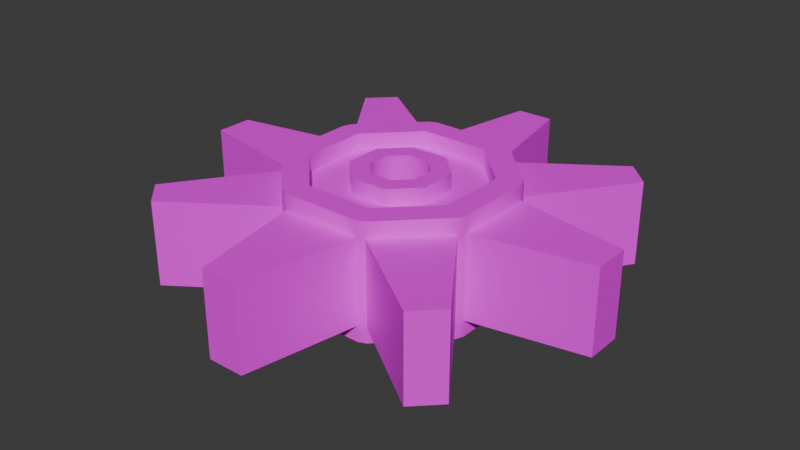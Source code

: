 # Source: Gear.blend  (saved by Blender 4.4.30; exported with 4.5.12 LTS)
import bpy
from mathutils import Matrix  # noqa: F401  (used for matrix-valued properties, if any)

bpy.ops.wm.read_factory_settings(use_empty=True)
scene = bpy.context.scene
scene.name = 'Scene'

# ---- collections
col_collection = bpy.data.collections.new('Collection'); scene.collection.children.link(col_collection)

# ---- images (referenced by path relative to the original .blend; pixels are not part of the script)
import os
ASSET_DIR = os.environ.get("B2B_ASSET_DIR", "")  # directory of the original .blend (textures are referenced by path, not embedded)
HERE = os.path.dirname(os.path.abspath(__file__))  # packed textures are extracted next to this script under _unpacked/

def load_image(name, relpath, width, height, colorspace="sRGB"):
    """Load a texture the original file referenced (path relative to the .blend, or extracted next to this script)."""
    p = next((c for c in (os.path.join(HERE, relpath), os.path.join(ASSET_DIR, relpath)) if relpath and os.path.exists(c)), "")
    if p:
        img = bpy.data.images.load(p, check_existing=True)
        img.name = name
    else:  # same state as the original file: an image datablock whose file is absent (Cycles renders it pink)
        img = bpy.data.images.new(name, width, height)
        img.source = "FILE"
        img.filepath = "//" + (relpath or name)
    img.colorspace_settings.name = colorspace
    return img
img_runsty = load_image('runsty', 'runsty.png', 1024, 1024, 'sRGB')

# ---- materials (node trees are filled in below, after node groups)
mat_material_001 = bpy.data.materials.new('Material.001')

# ---- material node trees
mat_material_001.use_nodes = True; mat_material_001.node_tree.nodes.clear()
_N = mat_material_001.node_tree.nodes; _L = mat_material_001.node_tree.links
n0 = _N.new('ShaderNodeBsdfPrincipled'); n0.name = 'Principled BSDF'; n0.location = (10, 300)
n1 = _N.new('ShaderNodeOutputMaterial'); n1.name = 'Material Output'; n1.location = (300, 300)
n2 = _N.new('ShaderNodeTexImage'); n2.name = 'Image Texture'; n2.location = (-406, 280)
n2.image = img_runsty
_L.new(n0.outputs[0], n1.inputs[0])
_L.new(n2.outputs[0], n0.inputs[0])
n1.is_active_output = True

# ---- world
world_world = bpy.data.worlds.new('World'); scene.world = world_world
world_world.use_nodes = True; world_world.node_tree.nodes.clear()
_N = world_world.node_tree.nodes; _L = world_world.node_tree.links
n0 = _N.new('ShaderNodeOutputWorld'); n0.name = 'World Output'; n0.location = (300, 300)
n1 = _N.new('ShaderNodeBackground'); n1.name = 'Background'; n1.location = (10, 300)
n1.inputs[0].default_value = (0.05088, 0.05088, 0.05088, 1.0)
_L.new(n1.outputs[0], n0.inputs[0])
n0.is_active_output = True
world_world.color = (0.05088, 0.05088, 0.05088)
world_world.sun_shadow_jitter_overblur = 0.0

# ---- meshes
me_cube_001 = bpy.data.meshes.new('Cube.001')
me_cube_001.from_pydata([(0.1305, 1.549, -1.0), (0.1305, 1.549, 1.0), (-0.1305, 1.549, 1.0), (-0.1305, 1.549, -1.0), (-1.188, 1.014, 1.0), (-1.188, 1.014, -1.0), (-1.014, 1.188, -1.0), (-1.014, 1.188, 1.0), (-1.188, -1.014, -1.0), (-1.188, -1.014, 1.0), (-1.014, -1.188, 1.0), (-1.014, -1.188, -1.0), (1.188, -1.014, 1.0), (1.188, -1.014, -1.0), (1.014, -1.188, -1.0), (1.014, -1.188, 1.0), (0.7416, 0.2816, 1.0), (0.718, 0.3385, 1.0), (0.3385, 0.718, 1.0), (0.2816, 0.7416, 1.0), (0.2816, 0.7416, -1.0), (0.3385, 0.718, -1.0), (0.718, 0.3385, -1.0), (0.7416, 0.2816, -1.0), (0.2816, -0.7416, 1.0), (0.3385, -0.718, 1.0), (0.718, -0.3385, 1.0), (0.7416, -0.2816, 1.0), (0.7416, -0.2816, -1.0), (0.718, -0.3385, -1.0), (0.3385, -0.718, -1.0), (0.2816, -0.7416, -1.0), (-0.2816, 0.7416, 1.0), (-0.3385, 0.718, 1.0), (-0.718, 0.3385, 1.0), (-0.7416, 0.2816, 1.0), (-0.7416, 0.2816, -1.0), (-0.718, 0.3385, -1.0), (-0.3385, 0.718, -1.0), (-0.2816, 0.7416, -1.0), (-0.7416, -0.2816, 1.0), (-0.718, -0.3385, 1.0), (-0.3385, -0.718, 1.0), (-0.2816, -0.7416, 1.0), (-0.2816, -0.7416, -1.0), (-0.3385, -0.718, -1.0), (-0.718, -0.3385, -1.0), (-0.7416, -0.2816, -1.0), (1.549, 0.1305, -1.0), (1.549, 0.1305, 1.0), (1.549, -0.1305, 1.0), (1.549, -0.1305, -1.0), (0.1305, -1.549, -1.0), (0.1305, -1.549, 1.0), (-0.1305, -1.549, 1.0), (-0.1305, -1.549, -1.0), (-1.549, -0.1305, -1.0), (-1.549, -0.1305, 1.0), (-1.549, 0.1305, 1.0), (-1.549, 0.1305, -1.0), (1.188, 1.014, 1.0), (1.188, 1.014, -1.0), (1.014, 1.188, -1.0), (1.014, 1.188, 1.0), (-0.1844, 0.08157, 0.9877), (0.5684, 0.2472, 1.384), (-0.1835, 0.08112, -0.9877), (0.5712, 0.2404, -1.384), (0.2404, 0.5712, -1.384), (-0.0802, 0.1844, -0.9877), (-0.08466, 0.1825, 0.9877), (0.2404, 0.5712, 1.384), (0.1835, -0.08112, 0.9877), (-0.2472, -0.5684, -1.384), (-0.2472, -0.5684, 1.384), (0.1825, -0.08466, -0.9877), (-0.5712, -0.2404, 1.384), (0.0825, -0.1835, -0.9877), (-0.5684, -0.2472, -1.384), (0.08112, -0.1835, 0.9877), (0.2404, -0.5712, 1.384), (-0.1825, -0.08604, -0.9877), (-0.1844, -0.08157, 0.9877), (0.2404, -0.5712, -1.384), (-0.08466, -0.1825, 0.9877), (0.5684, -0.2472, -1.384), (-0.08604, -0.1825, -0.9877), (0.5712, -0.2404, 1.384), (0.0825, 0.1835, 0.9877), (-0.2472, 0.5684, 1.384), (0.0802, 0.1844, -0.9877), (-0.2404, 0.5712, -1.384), (-0.5712, 0.2404, -1.384), (0.1835, 0.08112, -0.9877), (0.1825, 0.08466, 0.9877), (-0.5712, 0.2404, 1.384), (0.718, 0.3385, 1.384), (0.7416, 0.2816, 1.384), (0.7416, 0.2816, -1.384), (0.718, 0.3385, -1.384), (0.3385, 0.718, -1.384), (0.2816, 0.7416, -1.384), (0.2816, 0.7416, 1.384), (0.3385, 0.718, 1.384), (-0.3385, -0.718, -1.384), (-0.2816, -0.7416, -1.384), (-0.2816, -0.7416, 1.384), (-0.3385, -0.718, 1.384), (-0.718, -0.3385, 1.384), (-0.7416, -0.2816, 1.384), (-0.7416, -0.2816, -1.384), (-0.718, -0.3385, -1.384), (0.3385, -0.718, 1.384), (0.2816, -0.7416, 1.384), (0.2816, -0.7416, -1.384), (0.3385, -0.718, -1.384), (0.718, -0.3385, -1.384), (0.7416, -0.2816, -1.384), (0.7416, -0.2816, 1.384), (0.718, -0.3385, 1.384), (-0.3385, 0.718, 1.384), (-0.2816, 0.7416, 1.384), (-0.2816, 0.7416, -1.384), (-0.3385, 0.718, -1.384), (-0.718, 0.3385, -1.384), (-0.7416, 0.2816, -1.384), (-0.7416, 0.2816, 1.384), (-0.718, 0.3385, 1.384), (-0.2472, -0.5684, -0.9877), (-0.5684, -0.2472, -0.9877), (0.2404, -0.5712, -0.9877), (0.5684, -0.2472, -0.9877), (-0.5712, 0.2404, -0.9877), (0.2404, 0.5712, -0.9877), (-0.2404, 0.5712, -0.9877), (-0.2472, -0.5684, 0.9877), (0.2404, -0.5712, 0.9877), (-0.5712, -0.2404, 0.9877), (-0.5712, 0.2404, 0.9877), (-0.2472, 0.5684, 0.9877), (0.2404, 0.5712, 0.9877), (0.5684, 0.2472, 0.9877), (0.5712, -0.2404, 0.9877), (0.5712, 0.2404, -0.9877), (-0.1387, -0.3086, -0.9877), (-0.3086, -0.1387, -0.9877), (0.1341, -0.3101, -0.9877), (0.3086, -0.1377, -0.9877), (-0.3101, 0.1332, -0.9877), (0.1325, 0.3108, -0.9877), (-0.1325, 0.3108, -0.9877), (-0.1377, -0.3086, 0.9877), (0.1332, -0.3101, 0.9877), (-0.3108, -0.1335, 0.9877), (-0.3108, 0.1335, 0.9877), (-0.1377, 0.3086, 0.9877), (0.1341, 0.3101, 0.9877), (0.3086, 0.1377, 0.9877), (0.3101, -0.1332, 0.9877), (0.3101, 0.1332, -0.9877), (-0.1387, -0.3086, -1.37), (-0.3086, -0.1387, -1.37), (0.1341, -0.3101, -1.37), (0.3086, -0.1377, -1.37), (-0.3101, 0.1332, -1.37), (0.1325, 0.3108, -1.37), (-0.1325, 0.3108, -1.37), (-0.1377, -0.3086, 1.37), (0.1332, -0.3101, 1.37), (-0.3108, -0.1335, 1.37), (-0.3108, 0.1335, 1.37), (-0.1377, 0.3086, 1.37), (0.1341, 0.3101, 1.37), (0.3086, 0.1377, 1.37), (0.3101, -0.1332, 1.37), (0.3101, 0.1332, -1.37), (-0.08604, -0.1825, -1.37), (-0.1825, -0.08604, -1.37), (0.0825, -0.1835, -1.37), (0.1825, -0.08466, -1.37), (-0.1835, 0.08112, -1.37), (0.0802, 0.1844, -1.37), (-0.0802, 0.1844, -1.37), (-0.08466, -0.1825, 1.37), (0.08112, -0.1835, 1.37), (-0.1844, -0.08157, 1.37), (-0.1844, 0.08157, 1.37), (-0.08466, 0.1825, 1.37), (0.0825, 0.1835, 1.37), (0.1825, 0.08466, 1.37), (0.1835, -0.08112, 1.37), (0.1835, 0.08112, -1.37)], [], [(47, 36, 125, 110), (15, 14, 13, 12), (24, 25, 112, 113), (16, 23, 22, 17), (20, 19, 18, 21), (44, 43, 42, 45), (40, 47, 46, 41), (24, 31, 30, 25), (28, 27, 26, 29), (32, 39, 38, 33), (36, 35, 34, 37), (30, 14, 15, 25), (29, 13, 14, 30), (26, 12, 13, 29), (25, 15, 12, 26), (11, 10, 9, 8), (42, 10, 11, 45), (41, 9, 10, 42), (46, 8, 9, 41), (45, 11, 8, 46), (7, 6, 5, 4), (38, 6, 7, 33), (37, 5, 6, 38), (34, 4, 5, 37), (33, 7, 4, 34), (3, 2, 1, 0), (32, 2, 3, 39), (19, 1, 2, 32), (20, 0, 1, 19), (39, 3, 0, 20), (48, 49, 50, 51), (16, 49, 48, 23), (27, 50, 49, 16), (28, 51, 50, 27), (23, 48, 51, 28), (52, 53, 54, 55), (24, 53, 52, 31), (43, 54, 53, 24), (44, 55, 54, 43), (31, 52, 55, 44), (56, 57, 58, 59), (40, 57, 56, 47), (35, 58, 57, 40), (36, 59, 58, 35), (47, 56, 59, 36), (60, 61, 62, 63), (22, 61, 60, 17), (21, 62, 61, 22), (18, 63, 62, 21), (17, 60, 63, 18), (65, 71, 140, 141), (74, 80, 136, 135), (34, 35, 126, 127), (37, 38, 123, 124), (20, 21, 100, 101), (30, 31, 114, 115), (29, 30, 115, 116), (17, 18, 103, 96), (31, 44, 105, 114), (18, 19, 102, 103), (21, 22, 99, 100), (28, 29, 116, 117), (45, 46, 111, 104), (23, 28, 117, 98), (44, 45, 104, 105), (27, 16, 97, 118), (26, 27, 118, 119), (19, 32, 121, 102), (42, 43, 106, 107), (33, 34, 127, 120), (32, 33, 120, 121), (35, 40, 109, 126), (40, 41, 108, 109), (41, 42, 107, 108), (38, 39, 122, 123), (43, 24, 113, 106), (16, 17, 96, 97), (46, 47, 110, 111), (25, 26, 119, 112), (36, 37, 124, 125), (39, 20, 101, 122), (22, 23, 98, 99), (65, 97, 96), (67, 99, 98), (68, 101, 100), (71, 103, 102), (73, 105, 104), (74, 107, 106), (76, 109, 108), (78, 111, 110), (80, 113, 112), (83, 115, 114), (85, 117, 116), (87, 119, 118), (89, 121, 120), (91, 123, 122), (92, 125, 124), (95, 127, 126), (71, 65, 96, 103), (67, 68, 100, 99), (85, 67, 98, 117), (65, 87, 118, 97), (89, 71, 102, 121), (95, 89, 120, 127), (76, 95, 126, 109), (74, 76, 108, 107), (80, 74, 106, 113), (87, 80, 112, 119), (68, 91, 122, 101), (92, 78, 110, 125), (91, 92, 124, 123), (83, 85, 116, 115), (73, 83, 114, 105), (78, 73, 104, 111), (79, 72, 75, 77), (84, 79, 77, 86), (91, 68, 133, 134), (92, 91, 134, 132), (67, 85, 131, 143), (78, 92, 132, 129), (87, 65, 141, 142), (85, 83, 130, 131), (71, 89, 139, 140), (83, 73, 128, 130), (89, 95, 138, 139), (73, 78, 129, 128), (68, 67, 143, 133), (95, 76, 137, 138), (80, 87, 142, 136), (76, 74, 135, 137), (145, 144, 128, 129), (144, 146, 130, 128), (146, 147, 131, 130), (148, 145, 129, 132), (149, 150, 134, 133), (152, 151, 135, 136), (151, 153, 137, 135), (153, 154, 138, 137), (154, 155, 139, 138), (155, 156, 140, 139), (157, 158, 142, 141), (147, 159, 143, 131), (156, 157, 141, 140), (150, 148, 132, 134), (158, 152, 136, 142), (159, 149, 133, 143), (88, 94, 189, 188), (145, 148, 164, 161), (75, 93, 191, 179), (147, 146, 162, 163), (94, 72, 190, 189), (149, 159, 175, 165), (146, 144, 160, 162), (70, 88, 188, 187), (152, 158, 174, 168), (144, 145, 161, 160), (64, 70, 187, 186), (148, 150, 166, 164), (82, 64, 186, 185), (157, 156, 172, 173), (84, 82, 185, 183), (159, 147, 163, 175), (72, 94, 93, 75), (94, 88, 90, 93), (88, 70, 69, 90), (70, 64, 66, 69), (64, 82, 81, 66), (82, 84, 86, 81), (177, 176, 160, 161), (176, 178, 162, 160), (178, 179, 163, 162), (180, 177, 161, 164), (181, 182, 166, 165), (184, 183, 167, 168), (183, 185, 169, 167), (185, 186, 170, 169), (186, 187, 171, 170), (187, 188, 172, 171), (189, 190, 174, 173), (179, 191, 175, 163), (188, 189, 173, 172), (182, 180, 164, 166), (190, 184, 168, 174), (191, 181, 165, 175), (150, 149, 165, 166), (69, 66, 180, 182), (151, 152, 168, 167), (81, 86, 176, 177), (72, 79, 184, 190), (153, 151, 167, 169), (86, 77, 178, 176), (93, 90, 181, 191), (154, 153, 169, 170), (77, 75, 179, 178), (155, 154, 170, 171), (66, 81, 177, 180), (156, 155, 171, 172), (90, 69, 182, 181), (158, 157, 173, 174), (79, 84, 183, 184)])
me_cube_001.polygons.foreach_set('use_smooth', [True] * 200)
_k = set([(0, 1), (0, 3), (0, 20), (1, 2), (1, 19), (2, 3), (2, 32), (3, 39), (4, 5), (4, 7), (4, 34), (5, 6), (5, 37), (6, 7), (6, 38), (7, 33), (8, 9), (8, 11), (8, 46), (9, 10), (9, 41), (10, 11), (10, 42), (11, 45), (12, 13), (12, 15), (12, 26), (13, 14), (13, 29), (14, 15), (14, 30), (15, 25), (16, 23), (16, 27), (16, 49), (17, 18), (17, 22), (17, 60), (18, 21), (18, 63), (19, 20), (19, 32), (20, 39), (21, 22), (21, 62), (22, 61), (23, 28), (23, 48), (24, 31), (24, 43), (24, 53), (25, 26), (25, 30), (26, 29), (27, 28), (27, 50), (28, 51), (29, 30), (31, 44), (31, 52), (32, 39), (33, 34), (33, 38), (34, 37), (35, 36), (35, 40), (35, 58), (36, 47), (36, 59), (37, 38), (40, 47), (40, 57), (41, 42), (41, 46), (42, 45), (43, 44), (43, 54), (44, 55), (45, 46), (47, 56), (48, 49), (48, 51), (49, 50), (50, 51), (52, 53), (52, 55), (53, 54), (54, 55), (56, 57), (56, 59), (57, 58), (58, 59), (60, 61), (60, 63), (61, 62), (62, 63), (65, 71), (65, 87), (67, 68), (67, 85), (68, 91), (71, 89), (73, 78), (73, 83), (74, 76), (74, 80), (76, 95), (78, 92), (80, 87), (83, 85), (89, 95), (91, 92), (96, 97), (96, 103), (97, 118), (98, 99), (98, 117), (99, 100), (100, 101), (101, 122), (102, 103), (102, 121), (104, 105), (104, 111), (105, 114), (106, 107), (106, 113), (107, 108), (108, 109), (109, 126), (110, 111), (110, 125), (112, 113), (112, 119), (114, 115), (115, 116), (116, 117), (118, 119), (120, 121), (120, 127), (122, 123), (123, 124), (124, 125), (126, 127), (128, 129), (128, 130), (129, 132), (130, 131), (131, 143), (132, 134), (133, 134), (133, 143), (135, 136), (135, 137), (136, 142), (137, 138), (138, 139), (139, 140), (140, 141), (141, 142), (144, 145), (144, 146), (145, 148), (146, 147), (147, 159), (148, 150), (149, 150), (149, 159), (151, 152), (151, 153), (152, 158), (153, 154), (154, 155), (155, 156), (156, 157), (157, 158), (160, 161), (160, 162), (161, 164), (162, 163), (163, 175), (164, 166), (165, 166), (165, 175), (167, 168), (167, 169), (168, 174), (169, 170), (170, 171), (171, 172), (172, 173), (173, 174), (176, 177), (176, 178), (177, 180), (178, 179), (179, 191), (180, 182), (181, 182), (181, 191), (183, 184), (183, 185), (184, 190), (185, 186), (186, 187), (187, 188), (188, 189), (189, 190)])
me_cube_001.attributes.new('sharp_edge', 'BOOLEAN', 'EDGE').data.foreach_set('value', [ (min(e.vertices), max(e.vertices)) in _k for e in me_cube_001.edges])
_uv = me_cube_001.uv_layers.new(name='UVMap')
_uv.uv.foreach_set('vector', [0.1304, 0.2056, 0.1648, 0.2056, 0.1648, 0.2387, 0.1304, 0.2387, 0.8887, 0.1748, 0.8887, 0.3473, 0.8675, 0.3473, 0.8675, 0.1748, 0.509, 0.2718, 0.5041, 0.2718, 0.5041, 0.2387, 0.509, 0.2387, 0.1297, 0.2718, 0.1297, 0.4443, 0.1248, 0.4443, 0.1248, 0.2718, 0.07359, 0.4443, 0.07359, 0.2718, 0.07856, 0.2718, 0.07856, 0.4443, 0.07434, 0.2056, 0.07434, 0.03312, 0.07925, 0.03313, 0.07925, 0.2056, 0.1304, 0.03312, 0.1304, 0.2056, 0.1255, 0.2056, 0.1255, 0.03313, 0.509, 0.2718, 0.509, 0.4443, 0.5041, 0.4443, 0.5041, 0.2718, 0.4529, 0.4443, 0.4529, 0.2718, 0.4578, 0.2718, 0.4578, 0.4443, 0.5242, 0.03312, 0.5242, 0.2056, 0.5193, 0.2056, 0.5193, 0.03312, 0.4681, 0.2056, 0.4681, 0.03312, 0.473, 0.03312, 0.473, 0.2056, 0.7226, 0.1725, 0.6527, 0.1725, 0.6527, 5.14e-09, 0.7226, 5.14e-07, 0.3069, 0.9541, 0.3194, 0.8842, 0.3406, 0.8842, 0.3532, 0.9541, 5.14e-09, 0.7161, 0.0694, 0.7161, 0.0694, 0.8886, 5.14e-09, 0.8886, 0.9099, 0.2447, 0.9225, 0.1748, 0.9437, 0.1748, 0.9562, 0.2447, 0.5094, 0.7778, 0.5094, 0.6053, 0.5306, 0.6053, 0.5306, 0.7778, 0.5675, 0.6224, 0.6373, 0.6224, 0.6373, 0.7948, 0.5675, 0.7948, 0.9099, 0.3145, 0.9225, 0.2447, 0.9437, 0.2447, 0.9562, 0.3145, 0.4392, 0.8223, 0.3694, 0.8223, 0.3694, 0.6499, 0.4392, 0.6499, 0.9099, 0.3843, 0.9225, 0.3145, 0.9437, 0.3145, 0.9562, 0.3843, 0.9046, 0.0, 0.9046, 0.1725, 0.8834, 0.1725, 0.8834, 0.0, 0.4396, 0.6499, 0.3694, 0.6499, 0.3694, 0.4774, 0.4396, 0.4774, 0.9572, 0.5836, 0.9447, 0.6534, 0.9235, 0.6534, 0.9109, 0.5836, 0.7652, 0.2387, 0.835, 0.2387, 0.835, 0.4112, 0.7652, 0.4112, 0.9572, 0.6534, 0.9447, 0.7232, 0.9235, 0.7232, 0.9109, 0.6534, 0.0, 0.4443, 0.0, 0.2718, 0.01639, 0.2718, 0.01639, 0.4443, 0.5242, 0.03312, 0.5826, 0.03312, 0.5826, 0.2056, 0.5242, 0.2056, 0.9383, 0.7561, 0.9253, 0.8257, 0.9028, 0.8257, 0.8897, 0.7561, 0.07359, 0.4443, 0.01639, 0.4443, 0.01639, 0.2718, 0.07359, 0.2718, 0.9383, 0.8257, 0.9253, 0.8953, 0.9028, 0.8953, 0.8897, 0.8257, 0.3786, 0.4443, 0.3786, 0.2718, 0.3945, 0.2718, 0.3945, 0.4443, 0.1297, 0.2718, 0.1893, 0.2718, 0.1893, 0.4443, 0.1297, 0.4443, 0.118, 0.8146, 0.1049, 0.8842, 0.08244, 0.8842, 0.0694, 0.8146, 0.4529, 0.4443, 0.3945, 0.4443, 0.3945, 0.2718, 0.4529, 0.2718, 0.2583, 0.8842, 0.2713, 0.8146, 0.2938, 0.8146, 0.3069, 0.8842, 0.0, 0.2056, 0.0, 0.03313, 0.01592, 0.03313, 0.01592, 0.2056, 0.509, 0.2718, 0.5675, 0.2718, 0.5675, 0.4443, 0.509, 0.4443, 0.4396, 0.9459, 0.4526, 0.8763, 0.4751, 0.8763, 0.4881, 0.9459, 0.07434, 0.2056, 0.01592, 0.2056, 0.01592, 0.03313, 0.07434, 0.03312, 0.4881, 0.9459, 0.5012, 0.8763, 0.5237, 0.8763, 0.5367, 0.9459, 0.1889, 0.2056, 0.1889, 0.03313, 0.2048, 0.03313, 0.2048, 0.2056, 0.1304, 0.03312, 0.1889, 0.03313, 0.1889, 0.2056, 0.1304, 0.2056, 0.118, 0.8842, 0.131, 0.8146, 0.1535, 0.8146, 0.1665, 0.8842, 0.4681, 0.2056, 0.4096, 0.2056, 0.4096, 0.03312, 0.4681, 0.03312, 0.3554, 0.8146, 0.3424, 0.8842, 0.3199, 0.8842, 0.3069, 0.8146, 0.9109, 0.5836, 0.9109, 0.7561, 0.8897, 0.7561, 0.8897, 0.5836, 0.5094, 0.7778, 0.4396, 0.7778, 0.4396, 0.6053, 0.5094, 0.6053, 0.9572, 0.4112, 0.9447, 0.481, 0.9235, 0.481, 0.9109, 0.4112, 0.6954, 0.2387, 0.7652, 0.2387, 0.7652, 0.4112, 0.6954, 0.4112, 0.9572, 0.481, 0.9447, 0.5508, 0.9235, 0.5508, 0.9109, 0.481, 0.9572, 0.5207, 0.9572, 0.481, 0.9914, 0.481, 0.9914, 0.5207, 0.6017, 0.8256, 0.6017, 0.7948, 0.6358, 0.7948, 0.6358, 0.8256, 0.473, 0.03312, 0.4681, 0.03312, 0.4681, 8.223e-08, 0.473, 0.0, 0.473, 0.2056, 0.5193, 0.2056, 0.5193, 0.2387, 0.473, 0.2387, 0.07359, 0.4443, 0.07856, 0.4443, 0.07856, 0.4774, 0.07359, 0.4774, 0.5041, 0.4443, 0.509, 0.4443, 0.509, 0.4774, 0.5041, 0.4774, 0.4578, 0.4443, 0.5041, 0.4443, 0.5041, 0.4774, 0.4578, 0.4774, 0.1248, 0.2718, 0.07856, 0.2718, 0.07856, 0.2387, 0.1248, 0.2387, 0.03998, 0.2056, 0.07434, 0.2056, 0.07434, 0.2387, 0.03998, 0.2387, 0.07856, 0.2718, 0.07359, 0.2718, 0.07359, 0.2387, 0.07856, 0.2387, 0.07856, 0.4443, 0.1248, 0.4443, 0.1248, 0.4774, 0.07856, 0.4774, 0.4529, 0.4443, 0.4578, 0.4443, 0.4578, 0.4774, 0.4529, 0.4774, 0.07925, 0.2056, 0.1255, 0.2056, 0.1255, 0.2387, 0.07925, 0.2387, 0.4186, 0.4443, 0.4529, 0.4443, 0.4529, 0.4774, 0.4186, 0.4774, 0.07434, 0.2056, 0.07925, 0.2056, 0.07925, 0.2387, 0.07434, 0.2387, 0.4529, 0.2718, 0.4186, 0.2718, 0.4186, 0.2387, 0.4529, 0.2387, 0.4578, 0.2718, 0.4529, 0.2718, 0.4529, 0.2387, 0.4578, 0.2387, 0.07359, 0.2718, 0.03822, 0.2718, 0.03822, 0.2387, 0.07359, 0.2387, 0.07925, 0.03313, 0.07434, 0.03312, 0.07434, 1.398e-06, 0.07925, 1.48e-06, 0.5193, 0.03312, 0.473, 0.03312, 0.473, 0.0, 0.5193, 0.0, 0.5242, 0.03312, 0.5193, 0.03312, 0.5193, 0.0, 0.5242, 8.223e-08, 0.1648, 0.03312, 0.1304, 0.03312, 0.1304, 1.398e-06, 0.1648, 0.0, 0.1304, 0.03312, 0.1255, 0.03313, 0.1255, 1.48e-06, 0.1304, 1.398e-06, 0.1255, 0.03313, 0.07925, 0.03313, 0.07925, 1.48e-06, 0.1255, 1.48e-06, 0.5193, 0.2056, 0.5242, 0.2056, 0.5242, 0.2387, 0.5193, 0.2387, 0.07434, 0.03312, 0.03998, 0.03312, 0.03998, 0.0, 0.07434, 1.398e-06, 0.1297, 0.2718, 0.1248, 0.2718, 0.1248, 0.2387, 0.1297, 0.2387, 0.1255, 0.2056, 0.1304, 0.2056, 0.1304, 0.2387, 0.1255, 0.2387, 0.5041, 0.2718, 0.4578, 0.2718, 0.4578, 0.2387, 0.5041, 0.2387, 0.4681, 0.2056, 0.473, 0.2056, 0.473, 0.2387, 0.4681, 0.2387, 0.03822, 0.4443, 0.07359, 0.4443, 0.07359, 0.4774, 0.03822, 0.4774, 0.1248, 0.4443, 0.1297, 0.4443, 0.1297, 0.4774, 0.1248, 0.4774, 0.6527, 0.2536, 0.6557, 0.2387, 0.6606, 0.2407, 0.6522, 0.4798, 0.6606, 0.4925, 0.6557, 0.4945, 0.6807, 0.4513, 0.6954, 0.4548, 0.6933, 0.4597, 0.6807, 0.2819, 0.6933, 0.2735, 0.6954, 0.2784, 0.5824, 0.4092, 0.5675, 0.4063, 0.5695, 0.4014, 0.5824, 0.324, 0.5695, 0.3318, 0.5675, 0.3269, 0.6107, 0.3519, 0.6071, 0.3666, 0.6022, 0.3646, 0.6101, 0.3815, 0.6022, 0.3686, 0.6071, 0.3666, 0.5822, 0.2819, 0.5675, 0.2784, 0.5695, 0.2735, 0.5822, 0.4513, 0.5695, 0.4597, 0.5675, 0.4548, 0.6101, 0.4796, 0.6071, 0.4945, 0.6022, 0.4925, 0.6107, 0.2534, 0.6022, 0.2407, 0.6071, 0.2387, 0.6804, 0.324, 0.6954, 0.3269, 0.6933, 0.3318, 0.6807, 0.4098, 0.6933, 0.4014, 0.6954, 0.4063, 0.6522, 0.3813, 0.6557, 0.3666, 0.6606, 0.3686, 0.6522, 0.3519, 0.6606, 0.3646, 0.6557, 0.3666, 0.6807, 0.2819, 0.6527, 0.2536, 0.6606, 0.2407, 0.6933, 0.2735, 0.6522, 0.4798, 0.6807, 0.4513, 0.6933, 0.4597, 0.6606, 0.4925, 0.6101, 0.4796, 0.6522, 0.4798, 0.6557, 0.4945, 0.6071, 0.4945, 0.6527, 0.2536, 0.6107, 0.2534, 0.6071, 0.2387, 0.6557, 0.2387, 0.6804, 0.324, 0.6807, 0.2819, 0.6954, 0.2784, 0.6954, 0.3269, 0.6522, 0.3519, 0.6804, 0.324, 0.6933, 0.3318, 0.6606, 0.3646, 0.6107, 0.3519, 0.6522, 0.3519, 0.6557, 0.3666, 0.6071, 0.3666, 0.5824, 0.324, 0.6107, 0.3519, 0.6022, 0.3646, 0.5695, 0.3318, 0.5822, 0.2819, 0.5824, 0.324, 0.5675, 0.3269, 0.5675, 0.2784, 0.6107, 0.2534, 0.5822, 0.2819, 0.5695, 0.2735, 0.6022, 0.2407, 0.6807, 0.4513, 0.6807, 0.4098, 0.6954, 0.4063, 0.6954, 0.4548, 0.6522, 0.3813, 0.6101, 0.3815, 0.6071, 0.3666, 0.6557, 0.3666, 0.6807, 0.4098, 0.6522, 0.3813, 0.6606, 0.3686, 0.6933, 0.4014, 0.5822, 0.4513, 0.6101, 0.4796, 0.6022, 0.4925, 0.5695, 0.4597, 0.5824, 0.4092, 0.5822, 0.4513, 0.5675, 0.4548, 0.5675, 0.4063, 0.6101, 0.3815, 0.5824, 0.4092, 0.5695, 0.4014, 0.6022, 0.3686, 0.8674, 0.4441, 0.8799, 0.4442, 0.8796, 0.6145, 0.8674, 0.6145, 0.557, 0.6383, 0.5675, 0.6383, 0.5675, 0.8086, 0.5568, 0.8086, 0.9572, 0.7232, 0.9572, 0.6939, 0.9914, 0.6939, 0.9914, 0.7232, 0.9562, 0.3551, 0.9562, 0.3147, 0.9904, 0.3147, 0.9904, 0.3551, 0.7637, 0.9242, 0.7637, 0.9541, 0.7296, 0.9541, 0.7296, 0.9242, 0.9562, 0.3846, 0.9562, 0.3551, 0.9904, 0.3551, 0.9904, 0.3846, 0.9572, 0.5506, 0.9572, 0.5207, 0.9914, 0.5207, 0.9914, 0.5506, 0.7637, 0.9541, 0.7637, 0.9938, 0.7296, 0.9938, 0.7296, 0.9541, 0.8281, 0.7561, 0.8281, 0.786, 0.7939, 0.786, 0.7939, 0.7561, 0.9904, 0.1748, 0.9904, 0.2056, 0.9562, 0.2056, 0.9562, 0.1748, 0.8281, 0.786, 0.8281, 0.8257, 0.7939, 0.8257, 0.7939, 0.786, 0.9904, 0.2056, 0.9904, 0.2448, 0.9562, 0.2448, 0.9562, 0.2056, 0.9572, 0.6939, 0.9572, 0.6535, 0.9914, 0.6535, 0.9914, 0.6939, 0.8281, 0.8257, 0.8281, 0.855, 0.7939, 0.855, 0.7939, 0.8257, 0.4726, 0.9862, 0.4726, 0.9459, 0.5068, 0.9459, 0.5068, 0.9862, 0.6017, 0.8654, 0.6017, 0.8256, 0.6358, 0.8256, 0.6358, 0.8654, 0.1309, 0.7918, 0.1455, 0.7771, 0.1679, 0.7863, 0.1404, 0.8141, 0.1455, 0.7771, 0.1455, 0.7535, 0.1679, 0.7442, 0.1679, 0.7863, 0.1455, 0.7535, 0.1305, 0.7386, 0.1398, 0.7161, 0.1679, 0.7442, 0.1074, 0.7921, 0.1309, 0.7918, 0.1404, 0.8141, 0.09833, 0.8146, 0.09192, 0.754, 0.09205, 0.7768, 0.06964, 0.7863, 0.0694, 0.7448, 0.319, 0.7387, 0.2956, 0.7389, 0.2861, 0.7166, 0.3281, 0.7161, 0.2956, 0.7389, 0.2808, 0.7541, 0.2583, 0.745, 0.2861, 0.7166, 0.2808, 0.7541, 0.2809, 0.7771, 0.2585, 0.7865, 0.2583, 0.745, 0.2809, 0.7771, 0.296, 0.7922, 0.2866, 0.8146, 0.2585, 0.7865, 0.296, 0.7922, 0.3194, 0.7922, 0.3287, 0.8146, 0.2866, 0.8146, 0.3344, 0.7772, 0.3344, 0.7538, 0.3568, 0.7445, 0.3568, 0.7865, 0.1305, 0.7386, 0.1071, 0.7386, 0.09776, 0.7161, 0.1398, 0.7161, 0.3194, 0.7922, 0.3344, 0.7772, 0.3568, 0.7865, 0.3287, 0.8146, 0.09205, 0.7768, 0.1074, 0.7921, 0.09833, 0.8146, 0.06964, 0.7863, 0.3344, 0.7538, 0.319, 0.7387, 0.3281, 0.7161, 0.3568, 0.7445, 0.1071, 0.7386, 0.09192, 0.754, 0.0694, 0.7448, 0.09776, 0.7161, 0.8574, 0.4441, 0.8453, 0.4441, 0.8453, 0.4112, 0.8574, 0.4112, 0.8675, 0.364, 0.8675, 0.3473, 0.9005, 0.3473, 0.9005, 0.364, 0.8796, 0.6145, 0.8897, 0.6145, 0.8897, 0.6475, 0.8795, 0.6475, 0.3399, 0.9707, 0.3399, 0.9918, 0.3069, 0.9918, 0.3069, 0.9707, 0.8453, 0.4441, 0.8352, 0.4441, 0.8352, 0.4112, 0.8453, 0.4112, 0.8518, 0.97, 0.8518, 0.9917, 0.8189, 0.9917, 0.8189, 0.97, 0.8675, 0.4014, 0.8675, 0.3847, 0.9005, 0.3847, 0.9005, 0.4014, 0.6475, 0.6554, 0.6373, 0.6554, 0.6373, 0.6224, 0.6475, 0.6224, 0.2583, 0.9919, 0.2583, 0.9703, 0.2913, 0.9703, 0.2913, 0.9919, 0.8675, 0.3847, 0.8675, 0.364, 0.9005, 0.364, 0.9005, 0.3847, 0.6598, 0.6554, 0.6475, 0.6554, 0.6475, 0.6224, 0.6598, 0.6224, 0.8023, 0.1852, 0.824, 0.1852, 0.824, 0.2182, 0.8023, 0.2182, 0.6697, 0.6554, 0.6598, 0.6554, 0.6598, 0.6224, 0.6697, 0.6224, 0.0694, 0.992, 0.0694, 0.9708, 0.1024, 0.9708, 0.1024, 0.992, 0.557, 0.6383, 0.5448, 0.6383, 0.5448, 0.6053, 0.557, 0.6053, 0.3399, 0.9541, 0.3399, 0.9707, 0.3069, 0.9707, 0.3069, 0.9541, 0.8352, 0.4441, 0.8453, 0.4441, 0.845, 0.6145, 0.835, 0.6145, 0.8453, 0.4441, 0.8574, 0.4441, 0.8576, 0.6145, 0.845, 0.6145, 0.6373, 0.6554, 0.6475, 0.6554, 0.6471, 0.8257, 0.6373, 0.8257, 0.6475, 0.6554, 0.6598, 0.6554, 0.6597, 0.8257, 0.6471, 0.8257, 0.6598, 0.6554, 0.6697, 0.6554, 0.6698, 0.8257, 0.6597, 0.8257, 0.5448, 0.6383, 0.557, 0.6383, 0.5568, 0.8086, 0.5451, 0.8086, 0.7377, 0.2043, 0.7294, 0.1961, 0.7338, 0.1852, 0.7486, 0.1997, 0.7294, 0.1961, 0.7148, 0.1961, 0.7103, 0.1852, 0.7338, 0.1852, 0.7148, 0.1961, 0.7063, 0.2046, 0.6954, 0.2001, 0.7103, 0.1852, 0.7379, 0.2187, 0.7377, 0.2043, 0.7486, 0.1997, 0.7489, 0.2232, 0.7152, 0.2278, 0.729, 0.2277, 0.7336, 0.2386, 0.7108, 0.2387, 0.6251, 0.2062, 0.625, 0.1919, 0.6358, 0.1873, 0.6361, 0.2106, 0.625, 0.1919, 0.6162, 0.1834, 0.6206, 0.1725, 0.6358, 0.1873, 0.6162, 0.1834, 0.6021, 0.1835, 0.5976, 0.1726, 0.6206, 0.1725, 0.6021, 0.1835, 0.5935, 0.1921, 0.5826, 0.1876, 0.5976, 0.1726, 0.5935, 0.1921, 0.5935, 0.2065, 0.5826, 0.211, 0.5826, 0.1876, 0.6021, 0.2151, 0.6163, 0.2151, 0.6209, 0.226, 0.5975, 0.226, 0.7063, 0.2046, 0.7063, 0.2189, 0.6954, 0.2235, 0.6954, 0.2001, 0.5935, 0.2065, 0.6021, 0.2151, 0.5975, 0.226, 0.5826, 0.211, 0.729, 0.2277, 0.7379, 0.2187, 0.7489, 0.2232, 0.7336, 0.2386, 0.6163, 0.2151, 0.6251, 0.2062, 0.6361, 0.2106, 0.6209, 0.226, 0.7063, 0.2189, 0.7152, 0.2278, 0.7108, 0.2387, 0.6954, 0.2235, 0.8518, 0.9534, 0.8518, 0.97, 0.8189, 0.97, 0.8189, 0.9534, 0.6471, 0.8257, 0.6597, 0.8257, 0.6596, 0.8587, 0.647, 0.8587, 0.6703, 0.9658, 0.6703, 0.9824, 0.6373, 0.9824, 0.6373, 0.9658, 0.5451, 0.8086, 0.5568, 0.8086, 0.5568, 0.8416, 0.5451, 0.8416, 0.8799, 0.4442, 0.8674, 0.4441, 0.8674, 0.4112, 0.8799, 0.4112, 0.6703, 0.9446, 0.6703, 0.9658, 0.6373, 0.9658, 0.6373, 0.9446, 0.5568, 0.8086, 0.5675, 0.8086, 0.5675, 0.8416, 0.5568, 0.8416, 0.845, 0.6145, 0.8576, 0.6145, 0.8576, 0.6475, 0.845, 0.6475, 0.6703, 0.9283, 0.6703, 0.9446, 0.6373, 0.9446, 0.6373, 0.9283, 0.8674, 0.6145, 0.8796, 0.6145, 0.8795, 0.6475, 0.8674, 0.6475, 0.4392, 0.8553, 0.418, 0.8553, 0.418, 0.8223, 0.4392, 0.8223, 0.6597, 0.8257, 0.6698, 0.8257, 0.6698, 0.8587, 0.6596, 0.8587, 0.0694, 0.9708, 0.0694, 0.9539, 0.1024, 0.9539, 0.1024, 0.9708, 0.8576, 0.6145, 0.8674, 0.6145, 0.8674, 0.6475, 0.8576, 0.6475, 0.2583, 0.9703, 0.2583, 0.9539, 0.2913, 0.9539, 0.2913, 0.9703, 0.5675, 0.6383, 0.557, 0.6383, 0.557, 0.6053, 0.5675, 0.6053])
me_cube_001.materials.append(mat_material_001)
me_cube_001.use_mirror_vertex_groups = False
me_cube_001.update()

# ---- objects
ob_cube_001 = bpy.data.objects.new('Cube.001', me_cube_001)

# ---- transforms, parenting, visibility, modifiers, constraints
ob_cube_001.location = (0.0, 0.0, 0.0)
ob_cube_001.scale = (1.0, 1.0, 0.3)
ob_cube_001.lock_rotations_4d = False
ob_cube_001.empty_display_type = 'ARROWS'
ob_cube_001.lineart.crease_threshold = 0.0

# ---- collection membership
col_collection.objects.link(ob_cube_001)

# ---- scene / render settings (as saved in the file)
scene.frame_start = 1; scene.frame_end = 250; scene.frame_set(1)
scene.render.engine = 'CYCLES'
scene.cycles.bake_type = 'DIFFUSE'
bpy.context.view_layer.update()

# ---- added for rendering (the .blend has no active camera and no usable light): camera, sun
cam_auto = bpy.data.cameras.new('AutoCamera')
cam_auto.lens = 50.0
cam_auto.sensor_width = 36.0
cam_auto.clip_end = 1000.0
ob_auto_camera = bpy.data.objects.new('AutoCamera', cam_auto)
scene.collection.objects.link(ob_auto_camera)
ob_auto_camera.location = (4.1258, -4.95096, 3.30064)
ob_auto_camera.rotation_euler = (1.09748, -7.21219e-08, 0.694738)
scene.camera = ob_auto_camera
light_auto_sun = bpy.data.lights.new('AutoSun', 'SUN')
light_auto_sun.energy = 3.0
light_auto_sun.angle = 0.0523599
ob_auto_sun = bpy.data.objects.new('AutoSun', light_auto_sun)
scene.collection.objects.link(ob_auto_sun)
ob_auto_sun.rotation_euler = (0.872665, 0.174533, 0.523599)
bpy.context.view_layer.update()
